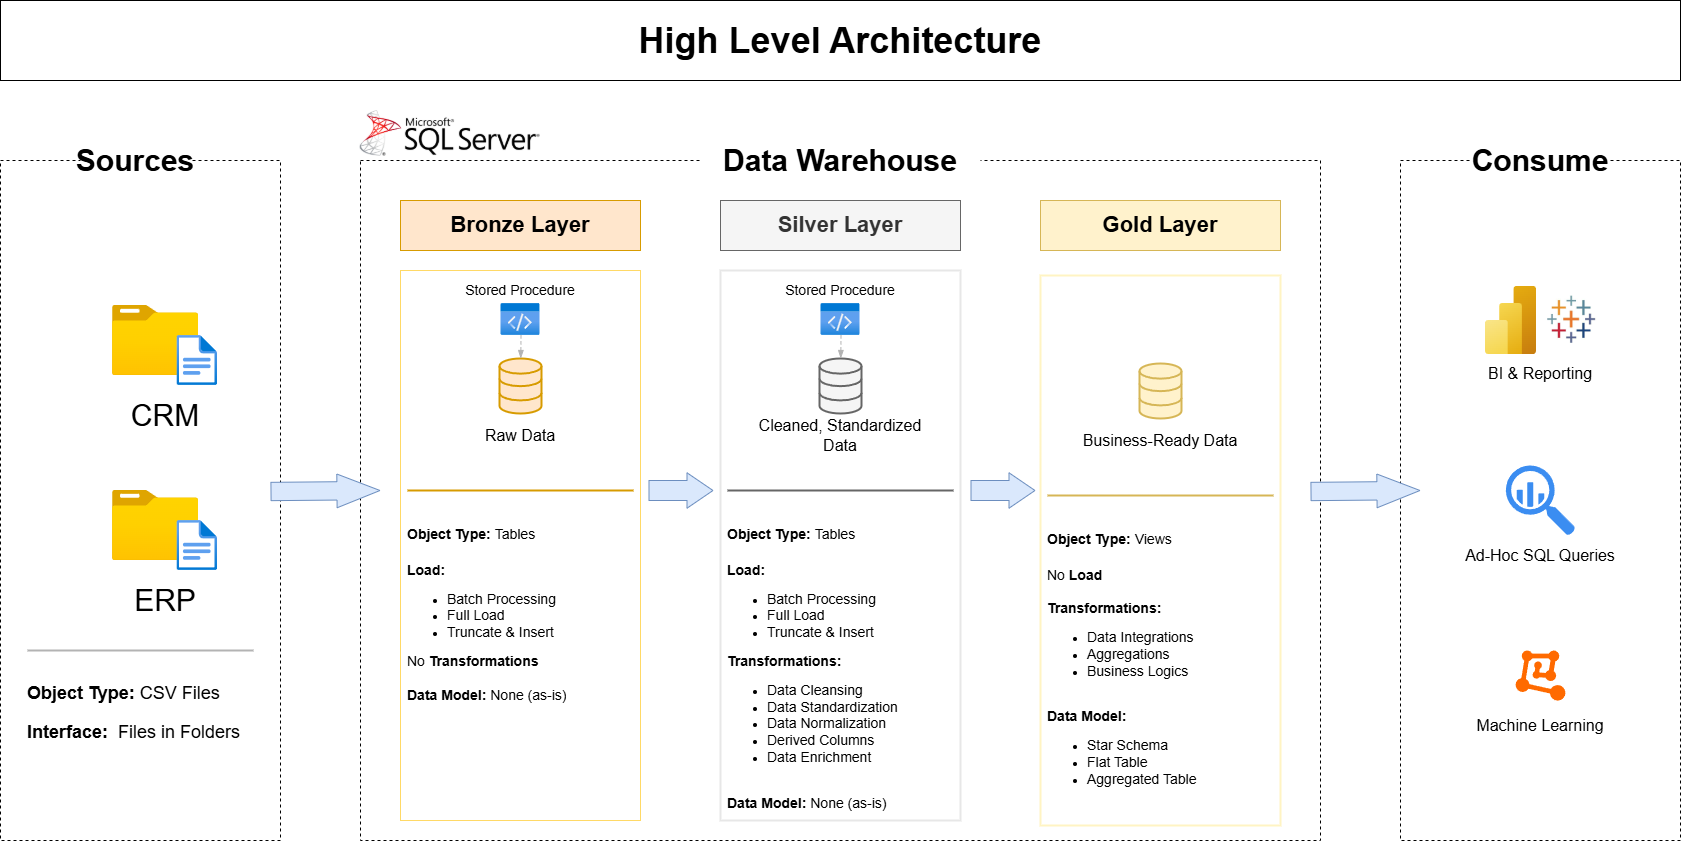

The diagram above was exported from draw.io. Its source (the exported page's mxGraphModel, read from the mxfile embedded in the PNG):
<mxGraphModel dx="4577" dy="1295" grid="1" gridSize="10" guides="1" tooltips="1" connect="1" arrows="1" fold="1" page="1" pageScale="1" pageWidth="1100" pageHeight="850" math="0" shadow="0">
  <root>
    <mxCell id="0" />
    <mxCell id="1" parent="0" />
    <mxCell id="t36T6UQgjE22eM9CtT6k-2" value="" style="rounded=0;whiteSpace=wrap;html=1;dashed=1;" vertex="1" parent="1">
      <mxGeometry x="-1120" y="200" width="280" height="680" as="geometry" />
    </mxCell>
    <mxCell id="t36T6UQgjE22eM9CtT6k-6" value="" style="rounded=0;whiteSpace=wrap;html=1;dashed=1;" vertex="1" parent="1">
      <mxGeometry x="280" y="200" width="280" height="680" as="geometry" />
    </mxCell>
    <mxCell id="t36T6UQgjE22eM9CtT6k-7" value="" style="rounded=0;whiteSpace=wrap;html=1;dashed=1;" vertex="1" parent="1">
      <mxGeometry x="-760" y="200" width="960" height="680" as="geometry" />
    </mxCell>
    <mxCell id="t36T6UQgjE22eM9CtT6k-1" value="&lt;font style=&quot;font-size: 36px;&quot;&gt;&lt;b&gt;High Level Architecture&lt;/b&gt;&lt;/font&gt;" style="rounded=0;whiteSpace=wrap;html=1;" vertex="1" parent="1">
      <mxGeometry x="-1120" y="40" width="1680" height="80" as="geometry" />
    </mxCell>
    <mxCell id="t36T6UQgjE22eM9CtT6k-3" value="" style="rounded=0;whiteSpace=wrap;html=1;strokeColor=#FFD966;" vertex="1" parent="1">
      <mxGeometry x="-720" y="310" width="240" height="550" as="geometry" />
    </mxCell>
    <mxCell id="t36T6UQgjE22eM9CtT6k-9" value="&lt;font style=&quot;font-size: 30px;&quot;&gt;&lt;b style=&quot;background-color: light-dark(#ffffff, var(--ge-dark-color, #121212));&quot;&gt;Consume&lt;/b&gt;&lt;/font&gt;" style="text;html=1;align=center;verticalAlign=middle;whiteSpace=wrap;rounded=0;fillColor=default;" vertex="1" parent="1">
      <mxGeometry x="365" y="180" width="110" height="40" as="geometry" />
    </mxCell>
    <mxCell id="t36T6UQgjE22eM9CtT6k-10" value="&lt;font style=&quot;font-size: 30px;&quot;&gt;&lt;b style=&quot;&quot;&gt;Data Warehouse&lt;/b&gt;&lt;/font&gt;" style="text;html=1;align=center;verticalAlign=middle;whiteSpace=wrap;rounded=0;fillColor=default;" vertex="1" parent="1">
      <mxGeometry x="-420" y="180" width="280" height="40" as="geometry" />
    </mxCell>
    <mxCell id="t36T6UQgjE22eM9CtT6k-11" value="&lt;font style=&quot;font-size: 30px;&quot;&gt;&lt;b style=&quot;&quot;&gt;Sources&lt;/b&gt;&lt;/font&gt;" style="text;html=1;align=center;verticalAlign=middle;whiteSpace=wrap;rounded=0;fillColor=default;" vertex="1" parent="1">
      <mxGeometry x="-1040" y="180" width="110" height="40" as="geometry" />
    </mxCell>
    <mxCell id="t36T6UQgjE22eM9CtT6k-14" value="" style="shape=image;imageAspect=0;aspect=fixed;verticalLabelPosition=bottom;verticalAlign=top;image=https://www.toucantoco.com/hubfs/MicrosoftSQLServer-logo.png;" vertex="1" parent="1">
      <mxGeometry x="-760.31" y="149.99999999999997" width="180" height="45.7" as="geometry" />
    </mxCell>
    <mxCell id="t36T6UQgjE22eM9CtT6k-15" value="" style="image;aspect=fixed;html=1;points=[];align=center;fontSize=12;image=img/lib/azure2/general/Folder_Blank.svg;" vertex="1" parent="1">
      <mxGeometry x="-1008.04" y="345" width="86.25" height="70" as="geometry" />
    </mxCell>
    <mxCell id="t36T6UQgjE22eM9CtT6k-16" value="" style="image;aspect=fixed;html=1;points=[];align=center;fontSize=12;image=img/lib/azure2/general/File.svg;" vertex="1" parent="1">
      <mxGeometry x="-943.54" y="375" width="40.58" height="50" as="geometry" />
    </mxCell>
    <mxCell id="t36T6UQgjE22eM9CtT6k-17" value="&lt;font style=&quot;font-size: 30px;&quot;&gt;CRM&lt;/font&gt;" style="text;html=1;align=center;verticalAlign=middle;whiteSpace=wrap;rounded=0;" vertex="1" parent="1">
      <mxGeometry x="-985.5" y="440" width="60" height="30" as="geometry" />
    </mxCell>
    <mxCell id="t36T6UQgjE22eM9CtT6k-21" value="" style="image;aspect=fixed;html=1;points=[];align=center;fontSize=12;image=img/lib/azure2/general/Folder_Blank.svg;" vertex="1" parent="1">
      <mxGeometry x="-1008.04" y="530" width="86.25" height="70" as="geometry" />
    </mxCell>
    <mxCell id="t36T6UQgjE22eM9CtT6k-22" value="" style="image;aspect=fixed;html=1;points=[];align=center;fontSize=12;image=img/lib/azure2/general/File.svg;" vertex="1" parent="1">
      <mxGeometry x="-943.54" y="560" width="40.58" height="50" as="geometry" />
    </mxCell>
    <mxCell id="t36T6UQgjE22eM9CtT6k-23" value="&lt;font style=&quot;font-size: 30px;&quot;&gt;ERP&lt;/font&gt;" style="text;html=1;align=center;verticalAlign=middle;whiteSpace=wrap;rounded=0;" vertex="1" parent="1">
      <mxGeometry x="-985.5" y="625" width="60" height="30" as="geometry" />
    </mxCell>
    <mxCell id="t36T6UQgjE22eM9CtT6k-24" value="&lt;h1 style=&quot;margin-top: 0px;&quot;&gt;&lt;font style=&quot;font-size: 18px;&quot;&gt;Object Type: &lt;span style=&quot;font-weight: normal;&quot;&gt;CSV Files&lt;/span&gt;&lt;/font&gt;&lt;/h1&gt;&lt;div&gt;&lt;font style=&quot;font-size: 18px;&quot;&gt;&lt;b style=&quot;&quot;&gt;&lt;font style=&quot;&quot;&gt;Interface:&lt;/font&gt;&lt;/b&gt;&amp;nbsp; Files in Folders&lt;/font&gt;&lt;/div&gt;" style="text;html=1;whiteSpace=wrap;overflow=hidden;rounded=0;" vertex="1" parent="1">
      <mxGeometry x="-1095" y="710" width="230" height="90" as="geometry" />
    </mxCell>
    <mxCell id="t36T6UQgjE22eM9CtT6k-25" value="" style="shape=flexArrow;endArrow=classic;html=1;rounded=0;width=18.333333333333336;endSize=14.016666666666667;endWidth=14.444444444444441;fillColor=#dae8fc;strokeColor=#6c8ebf;" edge="1" parent="1">
      <mxGeometry width="50" height="50" relative="1" as="geometry">
        <mxPoint x="-850" y="531" as="sourcePoint" />
        <mxPoint x="-740" y="530" as="targetPoint" />
      </mxGeometry>
    </mxCell>
    <mxCell id="t36T6UQgjE22eM9CtT6k-27" value="" style="endArrow=none;html=1;rounded=0;strokeWidth=2;strokeColor=#B3B3B3;" edge="1" parent="1">
      <mxGeometry width="50" height="50" relative="1" as="geometry">
        <mxPoint x="-867" y="690" as="sourcePoint" />
        <mxPoint x="-1093" y="690" as="targetPoint" />
      </mxGeometry>
    </mxCell>
    <mxCell id="t36T6UQgjE22eM9CtT6k-28" value="&lt;font style=&quot;font-size: 22px;&quot;&gt;&lt;b style=&quot;&quot;&gt;Bronze Layer&lt;/b&gt;&lt;/font&gt;" style="rounded=0;whiteSpace=wrap;html=1;fillColor=#ffe6cc;strokeColor=#d79b00;" vertex="1" parent="1">
      <mxGeometry x="-720" y="240" width="240" height="50" as="geometry" />
    </mxCell>
    <mxCell id="t36T6UQgjE22eM9CtT6k-29" value="" style="rounded=0;whiteSpace=wrap;html=1;" vertex="1" parent="1">
      <mxGeometry x="-400" y="240" width="240" height="50" as="geometry" />
    </mxCell>
    <mxCell id="t36T6UQgjE22eM9CtT6k-30" value="" style="rounded=0;whiteSpace=wrap;html=1;" vertex="1" parent="1">
      <mxGeometry x="-80" y="240" width="240" height="50" as="geometry" />
    </mxCell>
    <mxCell id="t36T6UQgjE22eM9CtT6k-31" value="&lt;font style=&quot;font-size: 22px;&quot;&gt;&lt;b style=&quot;&quot;&gt;Silver Layer&lt;/b&gt;&lt;/font&gt;" style="rounded=0;whiteSpace=wrap;html=1;fillColor=#f5f5f5;fontColor=#333333;strokeColor=#666666;" vertex="1" parent="1">
      <mxGeometry x="-400" y="240" width="240" height="50" as="geometry" />
    </mxCell>
    <mxCell id="t36T6UQgjE22eM9CtT6k-32" value="&lt;font style=&quot;font-size: 22px;&quot;&gt;&lt;b style=&quot;&quot;&gt;Gold Layer&lt;/b&gt;&lt;/font&gt;" style="rounded=0;whiteSpace=wrap;html=1;fillColor=#fff2cc;strokeColor=#d6b656;" vertex="1" parent="1">
      <mxGeometry x="-80" y="240" width="240" height="50" as="geometry" />
    </mxCell>
    <mxCell id="t36T6UQgjE22eM9CtT6k-33" value="" style="image;aspect=fixed;html=1;points=[];align=center;fontSize=12;image=img/lib/azure2/general/Code.svg;" vertex="1" parent="1">
      <mxGeometry x="-619.69" y="343" width="39.38" height="32" as="geometry" />
    </mxCell>
    <mxCell id="t36T6UQgjE22eM9CtT6k-38" value="&lt;font style=&quot;font-size: 14px;&quot;&gt;Stored Procedure&lt;/font&gt;" style="text;html=1;align=center;verticalAlign=middle;whiteSpace=wrap;rounded=0;" vertex="1" parent="1">
      <mxGeometry x="-695" y="315" width="190" height="30" as="geometry" />
    </mxCell>
    <mxCell id="t36T6UQgjE22eM9CtT6k-39" value="" style="html=1;verticalLabelPosition=bottom;align=center;labelBackgroundColor=#ffffff;verticalAlign=top;strokeWidth=2;strokeColor=#d79b00;shadow=0;dashed=0;shape=mxgraph.ios7.icons.data;fillColor=#ffe6cc;" vertex="1" parent="1">
      <mxGeometry x="-621" y="398" width="42" height="55" as="geometry" />
    </mxCell>
    <mxCell id="t36T6UQgjE22eM9CtT6k-41" value="" style="endArrow=blockThin;html=1;rounded=0;exitX=0.513;exitY=0.996;exitDx=0;exitDy=0;exitPerimeter=0;dashed=1;endFill=1;strokeColor=#B3B3B3;" edge="1" parent="1" source="t36T6UQgjE22eM9CtT6k-33" target="t36T6UQgjE22eM9CtT6k-39">
      <mxGeometry width="50" height="50" relative="1" as="geometry">
        <mxPoint x="-580" y="380" as="sourcePoint" />
        <mxPoint x="-599" y="400" as="targetPoint" />
      </mxGeometry>
    </mxCell>
    <mxCell id="t36T6UQgjE22eM9CtT6k-42" value="&lt;font style=&quot;font-size: 16px;&quot;&gt;Raw Data&lt;/font&gt;" style="text;html=1;align=center;verticalAlign=middle;whiteSpace=wrap;rounded=0;" vertex="1" parent="1">
      <mxGeometry x="-695" y="460" width="190" height="30" as="geometry" />
    </mxCell>
    <mxCell id="t36T6UQgjE22eM9CtT6k-43" value="" style="endArrow=none;html=1;rounded=0;strokeWidth=2;strokeColor=#d79b00;fillColor=#ffe6cc;" edge="1" parent="1">
      <mxGeometry width="50" height="50" relative="1" as="geometry">
        <mxPoint x="-487" y="530" as="sourcePoint" />
        <mxPoint x="-713" y="530" as="targetPoint" />
      </mxGeometry>
    </mxCell>
    <mxCell id="t36T6UQgjE22eM9CtT6k-44" value="&lt;h1 style=&quot;margin-top: 0px;&quot;&gt;&lt;font style=&quot;font-size: 14px;&quot;&gt;Object Type: &lt;span style=&quot;font-weight: normal;&quot;&gt;Tables&lt;/span&gt;&lt;/font&gt;&lt;/h1&gt;&lt;div&gt;&lt;font style=&quot;font-size: 14px;&quot;&gt;&lt;b style=&quot;&quot;&gt;&lt;font style=&quot;&quot;&gt;Load:&lt;/font&gt;&lt;/b&gt;&lt;/font&gt;&lt;/div&gt;&lt;div&gt;&lt;ul&gt;&lt;li&gt;&lt;span style=&quot;font-size: 14px;&quot;&gt;Batch Processing&lt;/span&gt;&lt;/li&gt;&lt;li&gt;&lt;span style=&quot;font-size: 14px;&quot;&gt;Full Load&lt;/span&gt;&lt;/li&gt;&lt;li&gt;&lt;span style=&quot;font-size: 14px;&quot;&gt;Truncate &amp;amp; Insert&lt;/span&gt;&lt;/li&gt;&lt;/ul&gt;&lt;span style=&quot;font-size: 14px;&quot;&gt;No &lt;b&gt;Transformations&lt;/b&gt;&lt;/span&gt;&lt;/div&gt;&lt;div&gt;&lt;span style=&quot;font-size: 14px;&quot;&gt;&lt;b&gt;&lt;br&gt;&lt;/b&gt;&lt;/span&gt;&lt;/div&gt;&lt;div&gt;&lt;span style=&quot;font-size: 14px;&quot;&gt;&lt;b&gt;Data Model: &lt;/b&gt;None (as-is)&lt;/span&gt;&lt;/div&gt;" style="text;html=1;whiteSpace=wrap;overflow=hidden;rounded=0;" vertex="1" parent="1">
      <mxGeometry x="-715" y="550" width="230" height="270" as="geometry" />
    </mxCell>
    <mxCell id="t36T6UQgjE22eM9CtT6k-45" value="" style="rounded=0;whiteSpace=wrap;html=1;strokeColor=#E7E7E7;strokeWidth=2;" vertex="1" parent="1">
      <mxGeometry x="-400" y="310" width="240" height="550" as="geometry" />
    </mxCell>
    <mxCell id="t36T6UQgjE22eM9CtT6k-46" value="" style="image;aspect=fixed;html=1;points=[];align=center;fontSize=12;image=img/lib/azure2/general/Code.svg;" vertex="1" parent="1">
      <mxGeometry x="-299.69000000000005" y="343" width="39.38" height="32" as="geometry" />
    </mxCell>
    <mxCell id="t36T6UQgjE22eM9CtT6k-47" value="&lt;font style=&quot;font-size: 14px;&quot;&gt;Stored Procedure&lt;/font&gt;" style="text;html=1;align=center;verticalAlign=middle;whiteSpace=wrap;rounded=0;" vertex="1" parent="1">
      <mxGeometry x="-375" y="315" width="190" height="30" as="geometry" />
    </mxCell>
    <mxCell id="t36T6UQgjE22eM9CtT6k-48" value="" style="html=1;verticalLabelPosition=bottom;align=center;labelBackgroundColor=#ffffff;verticalAlign=top;strokeWidth=2;strokeColor=#666666;shadow=0;dashed=0;shape=mxgraph.ios7.icons.data;fillColor=#f5f5f5;fontColor=#333333;" vertex="1" parent="1">
      <mxGeometry x="-301" y="398" width="42" height="55" as="geometry" />
    </mxCell>
    <mxCell id="t36T6UQgjE22eM9CtT6k-49" value="" style="endArrow=blockThin;html=1;rounded=0;exitX=0.513;exitY=0.996;exitDx=0;exitDy=0;exitPerimeter=0;dashed=1;endFill=1;strokeColor=#B3B3B3;" edge="1" parent="1" source="t36T6UQgjE22eM9CtT6k-46" target="t36T6UQgjE22eM9CtT6k-48">
      <mxGeometry width="50" height="50" relative="1" as="geometry">
        <mxPoint x="-260" y="380" as="sourcePoint" />
        <mxPoint x="-279" y="400" as="targetPoint" />
      </mxGeometry>
    </mxCell>
    <mxCell id="t36T6UQgjE22eM9CtT6k-50" value="&lt;font style=&quot;font-size: 16px;&quot;&gt;Cleaned, Standardized Data&lt;/font&gt;" style="text;html=1;align=center;verticalAlign=middle;whiteSpace=wrap;rounded=0;" vertex="1" parent="1">
      <mxGeometry x="-375" y="460" width="190" height="30" as="geometry" />
    </mxCell>
    <mxCell id="t36T6UQgjE22eM9CtT6k-51" value="" style="endArrow=none;html=1;rounded=0;strokeWidth=2;strokeColor=#666666;fillColor=#f5f5f5;" edge="1" parent="1">
      <mxGeometry width="50" height="50" relative="1" as="geometry">
        <mxPoint x="-167" y="530" as="sourcePoint" />
        <mxPoint x="-393" y="530" as="targetPoint" />
      </mxGeometry>
    </mxCell>
    <mxCell id="t36T6UQgjE22eM9CtT6k-52" value="&lt;h1 style=&quot;margin-top: 0px;&quot;&gt;&lt;font style=&quot;font-size: 14px;&quot;&gt;Object Type: &lt;span style=&quot;font-weight: normal;&quot;&gt;Tables&lt;/span&gt;&lt;/font&gt;&lt;/h1&gt;&lt;div&gt;&lt;font style=&quot;font-size: 14px;&quot;&gt;&lt;b style=&quot;&quot;&gt;&lt;font style=&quot;&quot;&gt;Load:&lt;/font&gt;&lt;/b&gt;&lt;/font&gt;&lt;/div&gt;&lt;div&gt;&lt;ul&gt;&lt;li&gt;&lt;span style=&quot;font-size: 14px;&quot;&gt;Batch Processing&lt;/span&gt;&lt;/li&gt;&lt;li&gt;&lt;span style=&quot;font-size: 14px;&quot;&gt;Full Load&lt;/span&gt;&lt;/li&gt;&lt;li&gt;&lt;span style=&quot;font-size: 14px;&quot;&gt;Truncate &amp;amp; Insert&lt;/span&gt;&lt;/li&gt;&lt;/ul&gt;&lt;span style=&quot;font-size: 14px;&quot;&gt;&lt;b&gt;Transformations:&lt;/b&gt;&lt;/span&gt;&lt;/div&gt;&lt;div&gt;&lt;ul&gt;&lt;li&gt;&lt;span style=&quot;font-size: 14px;&quot;&gt;Data Cleansing&lt;/span&gt;&lt;/li&gt;&lt;li&gt;&lt;span style=&quot;font-size: 14px;&quot;&gt;Data Standardization&lt;/span&gt;&lt;/li&gt;&lt;li&gt;&lt;span style=&quot;font-size: 14px;&quot;&gt;Data Normalization&lt;/span&gt;&lt;/li&gt;&lt;li&gt;&lt;span style=&quot;font-size: 14px;&quot;&gt;Derived Columns&lt;/span&gt;&lt;/li&gt;&lt;li&gt;&lt;span style=&quot;font-size: 14px;&quot;&gt;Data Enrichment&lt;/span&gt;&lt;/li&gt;&lt;/ul&gt;&lt;/div&gt;&lt;div&gt;&lt;span style=&quot;font-size: 14px;&quot;&gt;&lt;b&gt;&lt;br&gt;&lt;/b&gt;&lt;/span&gt;&lt;/div&gt;&lt;div&gt;&lt;span style=&quot;font-size: 14px;&quot;&gt;&lt;b&gt;Data Model: &lt;/b&gt;None (as-is)&lt;/span&gt;&lt;/div&gt;" style="text;html=1;whiteSpace=wrap;overflow=hidden;rounded=0;" vertex="1" parent="1">
      <mxGeometry x="-395" y="550" width="230" height="310" as="geometry" />
    </mxCell>
    <mxCell id="t36T6UQgjE22eM9CtT6k-53" value="" style="rounded=0;whiteSpace=wrap;html=1;strokeColor=#FFF4C3;strokeWidth=2;" vertex="1" parent="1">
      <mxGeometry x="-80" y="315" width="240" height="550" as="geometry" />
    </mxCell>
    <mxCell id="t36T6UQgjE22eM9CtT6k-56" value="" style="html=1;verticalLabelPosition=bottom;align=center;labelBackgroundColor=#ffffff;verticalAlign=top;strokeWidth=2;strokeColor=#d6b656;shadow=0;dashed=0;shape=mxgraph.ios7.icons.data;fillColor=#fff2cc;" vertex="1" parent="1">
      <mxGeometry x="19" y="403" width="42" height="55" as="geometry" />
    </mxCell>
    <mxCell id="t36T6UQgjE22eM9CtT6k-58" value="&lt;font style=&quot;font-size: 16px;&quot;&gt;Business-Ready Data&lt;/font&gt;" style="text;html=1;align=center;verticalAlign=middle;whiteSpace=wrap;rounded=0;" vertex="1" parent="1">
      <mxGeometry x="-55" y="465" width="190" height="30" as="geometry" />
    </mxCell>
    <mxCell id="t36T6UQgjE22eM9CtT6k-59" value="" style="endArrow=none;html=1;rounded=0;strokeWidth=2;strokeColor=#d6b656;fillColor=#fff2cc;" edge="1" parent="1">
      <mxGeometry width="50" height="50" relative="1" as="geometry">
        <mxPoint x="153" y="535" as="sourcePoint" />
        <mxPoint x="-73" y="535" as="targetPoint" />
      </mxGeometry>
    </mxCell>
    <mxCell id="t36T6UQgjE22eM9CtT6k-60" value="&lt;h1 style=&quot;margin-top: 0px;&quot;&gt;&lt;font style=&quot;font-size: 14px;&quot;&gt;Object Type: &lt;span style=&quot;font-weight: normal;&quot;&gt;Views&lt;/span&gt;&lt;/font&gt;&lt;/h1&gt;&lt;div&gt;&lt;font style=&quot;font-size: 14px;&quot;&gt;&lt;font style=&quot;&quot;&gt;No&amp;nbsp;&lt;b&gt;Load&lt;/b&gt;&lt;/font&gt;&lt;/font&gt;&lt;/div&gt;&lt;div&gt;&lt;font style=&quot;font-size: 14px;&quot;&gt;&lt;font style=&quot;&quot;&gt;&lt;b&gt;&lt;br&gt;&lt;/b&gt;&lt;/font&gt;&lt;/font&gt;&lt;/div&gt;&lt;div&gt;&lt;span style=&quot;font-size: 14px;&quot;&gt;&lt;b&gt;Transformations:&lt;/b&gt;&lt;/span&gt;&lt;/div&gt;&lt;div&gt;&lt;ul&gt;&lt;li&gt;&lt;span style=&quot;font-size: 14px;&quot;&gt;Data Integrations&lt;/span&gt;&lt;/li&gt;&lt;li&gt;&lt;span style=&quot;font-size: 14px;&quot;&gt;Aggregations&lt;/span&gt;&lt;/li&gt;&lt;li&gt;&lt;span style=&quot;font-size: 14px;&quot;&gt;Business Logics&lt;/span&gt;&lt;/li&gt;&lt;/ul&gt;&lt;/div&gt;&lt;div&gt;&lt;span style=&quot;font-size: 14px;&quot;&gt;&lt;b&gt;&lt;br&gt;&lt;/b&gt;&lt;/span&gt;&lt;/div&gt;&lt;div&gt;&lt;span style=&quot;font-size: 14px;&quot;&gt;&lt;b&gt;Data Model:&amp;nbsp;&lt;/b&gt;&lt;/span&gt;&lt;/div&gt;&lt;div&gt;&lt;ul&gt;&lt;li&gt;&lt;span style=&quot;font-size: 14px;&quot;&gt;Star Schema&lt;/span&gt;&lt;/li&gt;&lt;li&gt;&lt;span style=&quot;font-size: 14px;&quot;&gt;Flat Table&lt;/span&gt;&lt;/li&gt;&lt;li&gt;&lt;span style=&quot;font-size: 14px;&quot;&gt;Aggregated Table&lt;/span&gt;&lt;/li&gt;&lt;/ul&gt;&lt;/div&gt;" style="text;html=1;whiteSpace=wrap;overflow=hidden;rounded=0;" vertex="1" parent="1">
      <mxGeometry x="-75" y="555" width="230" height="295" as="geometry" />
    </mxCell>
    <mxCell id="t36T6UQgjE22eM9CtT6k-61" value="" style="image;aspect=fixed;html=1;points=[];align=center;fontSize=12;image=img/lib/azure2/analytics/Power_BI_Embedded.svg;" vertex="1" parent="1">
      <mxGeometry x="365" y="326" width="51" height="68" as="geometry" />
    </mxCell>
    <mxCell id="t36T6UQgjE22eM9CtT6k-62" value="" style="shape=image;imageAspect=0;aspect=fixed;verticalLabelPosition=bottom;verticalAlign=top;image=data:image/jpeg,(base64 omitted: 10392 chars);" vertex="1" parent="1">
      <mxGeometry x="416" y="324" width="70" height="70" as="geometry" />
    </mxCell>
    <mxCell id="t36T6UQgjE22eM9CtT6k-63" value="&lt;font style=&quot;font-size: 16px;&quot;&gt;BI &amp;amp; Reporting&lt;/font&gt;" style="text;html=1;align=center;verticalAlign=middle;whiteSpace=wrap;rounded=0;" vertex="1" parent="1">
      <mxGeometry x="325" y="398" width="190" height="30" as="geometry" />
    </mxCell>
    <mxCell id="t36T6UQgjE22eM9CtT6k-64" value="" style="sketch=0;html=1;aspect=fixed;strokeColor=none;shadow=0;fillColor=#3B8DF1;verticalAlign=top;labelPosition=center;verticalLabelPosition=bottom;shape=mxgraph.gcp2.big_query" vertex="1" parent="1">
      <mxGeometry x="385.35" y="505" width="69.3" height="70" as="geometry" />
    </mxCell>
    <mxCell id="t36T6UQgjE22eM9CtT6k-65" value="&lt;font style=&quot;font-size: 16px;&quot;&gt;Ad-Hoc SQL Queries&lt;/font&gt;" style="text;html=1;align=center;verticalAlign=middle;whiteSpace=wrap;rounded=0;" vertex="1" parent="1">
      <mxGeometry x="325" y="580" width="190" height="30" as="geometry" />
    </mxCell>
    <mxCell id="t36T6UQgjE22eM9CtT6k-66" value="" style="points=[];aspect=fixed;html=1;align=center;shadow=0;dashed=0;fillColor=#FF6A00;strokeColor=none;shape=mxgraph.alibaba_cloud.machine_learning;" vertex="1" parent="1">
      <mxGeometry x="395.1" y="690" width="49.8" height="50.099999999999994" as="geometry" />
    </mxCell>
    <mxCell id="t36T6UQgjE22eM9CtT6k-67" value="&lt;font style=&quot;font-size: 16px;&quot;&gt;Machine Learning&lt;/font&gt;" style="text;html=1;align=center;verticalAlign=middle;whiteSpace=wrap;rounded=0;" vertex="1" parent="1">
      <mxGeometry x="325" y="750" width="190" height="30" as="geometry" />
    </mxCell>
    <mxCell id="t36T6UQgjE22eM9CtT6k-70" value="" style="shape=flexArrow;endArrow=classic;html=1;rounded=0;width=18.333333333333336;endSize=14.016666666666667;endWidth=14.444444444444441;fillColor=#dae8fc;strokeColor=#6c8ebf;" edge="1" parent="1">
      <mxGeometry width="50" height="50" relative="1" as="geometry">
        <mxPoint x="190" y="531" as="sourcePoint" />
        <mxPoint x="300" y="530" as="targetPoint" />
      </mxGeometry>
    </mxCell>
    <mxCell id="t36T6UQgjE22eM9CtT6k-71" value="" style="shape=flexArrow;endArrow=classic;html=1;rounded=0;width=20;endSize=8.333333333333334;endWidth=14.444444444444441;fillColor=#dae8fc;strokeColor=#6c8ebf;" edge="1" parent="1">
      <mxGeometry width="50" height="50" relative="1" as="geometry">
        <mxPoint x="-472" y="530" as="sourcePoint" />
        <mxPoint x="-407" y="530" as="targetPoint" />
      </mxGeometry>
    </mxCell>
    <mxCell id="t36T6UQgjE22eM9CtT6k-72" value="" style="shape=flexArrow;endArrow=classic;html=1;rounded=0;width=20;endSize=8.333333333333334;endWidth=14.444444444444441;fillColor=#dae8fc;strokeColor=#6c8ebf;" edge="1" parent="1">
      <mxGeometry width="50" height="50" relative="1" as="geometry">
        <mxPoint x="-150" y="530" as="sourcePoint" />
        <mxPoint x="-85" y="530" as="targetPoint" />
      </mxGeometry>
    </mxCell>
  </root>
</mxGraphModel>